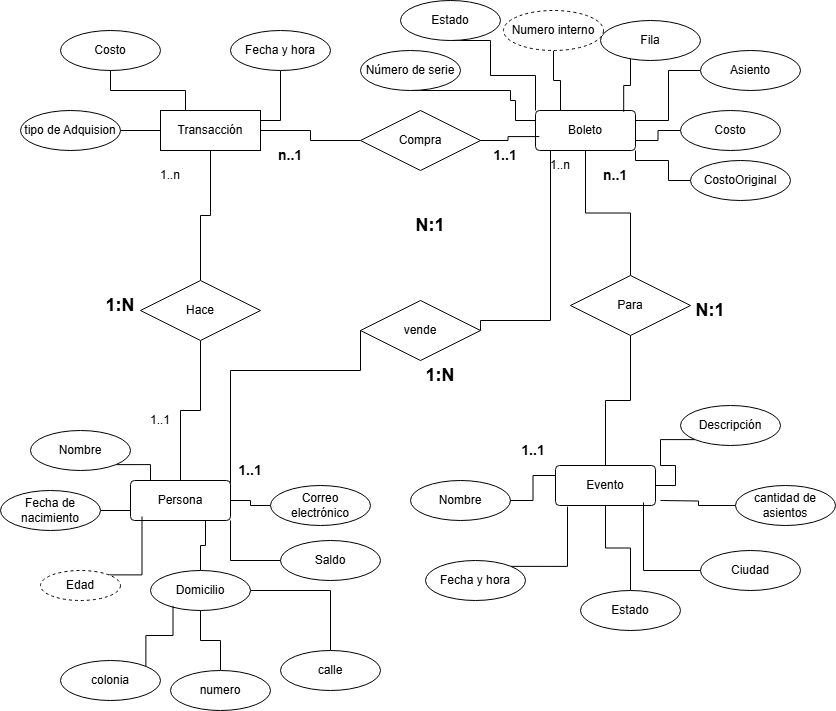

The diagram above was exported from draw.io. Its source (the exported page's mxGraphModel, read from the mxfile embedded in the PNG):
<mxGraphModel dx="2021" dy="716" grid="1" gridSize="10" guides="1" tooltips="1" connect="1" arrows="1" fold="1" page="1" pageScale="1" pageWidth="827" pageHeight="1169" math="0" shadow="0">
  <root>
    <mxCell id="0" />
    <mxCell id="1" parent="0" />
    <mxCell id="ULvDlD9Oqm8bPdQTXCZo-31" style="edgeStyle=orthogonalEdgeStyle;rounded=0;orthogonalLoop=1;jettySize=auto;html=1;entryX=0.5;entryY=0;entryDx=0;entryDy=0;endArrow=none;startFill=0;" parent="1" source="ULvDlD9Oqm8bPdQTXCZo-1" target="ULvDlD9Oqm8bPdQTXCZo-25" edge="1">
      <mxGeometry relative="1" as="geometry" />
    </mxCell>
    <mxCell id="ULvDlD9Oqm8bPdQTXCZo-1" value="Boleto" style="rounded=1;arcSize=10;whiteSpace=wrap;html=1;align=center;" parent="1" vertex="1">
      <mxGeometry x="425" y="120" width="100" height="40" as="geometry" />
    </mxCell>
    <mxCell id="ULvDlD9Oqm8bPdQTXCZo-2" value="Evento" style="rounded=1;arcSize=10;whiteSpace=wrap;html=1;align=center;" parent="1" vertex="1">
      <mxGeometry x="445" y="475" width="100" height="40" as="geometry" />
    </mxCell>
    <mxCell id="ULvDlD9Oqm8bPdQTXCZo-27" style="edgeStyle=orthogonalEdgeStyle;rounded=0;orthogonalLoop=1;jettySize=auto;html=1;exitX=0.5;exitY=0;exitDx=0;exitDy=0;entryX=0.5;entryY=1;entryDx=0;entryDy=0;endArrow=none;startFill=0;" parent="1" source="ULvDlD9Oqm8bPdQTXCZo-3" target="ULvDlD9Oqm8bPdQTXCZo-24" edge="1">
      <mxGeometry relative="1" as="geometry" />
    </mxCell>
    <mxCell id="ULvDlD9Oqm8bPdQTXCZo-64" style="edgeStyle=orthogonalEdgeStyle;rounded=0;orthogonalLoop=1;jettySize=auto;html=1;exitX=0.859;exitY=0.005;exitDx=0;exitDy=0;entryX=0;entryY=0.5;entryDx=0;entryDy=0;endArrow=none;startFill=0;exitPerimeter=0;" parent="1" source="ULvDlD9Oqm8bPdQTXCZo-3" target="ULvDlD9Oqm8bPdQTXCZo-62" edge="1">
      <mxGeometry relative="1" as="geometry">
        <Array as="points">
          <mxPoint x="120" y="495" />
          <mxPoint x="120" y="380" />
          <mxPoint x="250" y="380" />
        </Array>
      </mxGeometry>
    </mxCell>
    <mxCell id="ULvDlD9Oqm8bPdQTXCZo-3" value="Persona" style="rounded=1;arcSize=10;whiteSpace=wrap;html=1;align=center;" parent="1" vertex="1">
      <mxGeometry x="20" y="490" width="100" height="40" as="geometry" />
    </mxCell>
    <mxCell id="ULvDlD9Oqm8bPdQTXCZo-29" style="edgeStyle=orthogonalEdgeStyle;rounded=0;orthogonalLoop=1;jettySize=auto;html=1;entryX=0;entryY=0.5;entryDx=0;entryDy=0;endArrow=none;startFill=0;" parent="1" source="ULvDlD9Oqm8bPdQTXCZo-4" target="ULvDlD9Oqm8bPdQTXCZo-26" edge="1">
      <mxGeometry relative="1" as="geometry" />
    </mxCell>
    <mxCell id="ULvDlD9Oqm8bPdQTXCZo-4" value="Transacción" style="whiteSpace=wrap;html=1;align=center;" parent="1" vertex="1">
      <mxGeometry x="50" y="120" width="100" height="40" as="geometry" />
    </mxCell>
    <mxCell id="ULvDlD9Oqm8bPdQTXCZo-39" style="edgeStyle=orthogonalEdgeStyle;rounded=0;orthogonalLoop=1;jettySize=auto;html=1;endArrow=none;startFill=0;" parent="1" source="ULvDlD9Oqm8bPdQTXCZo-5" target="ULvDlD9Oqm8bPdQTXCZo-4" edge="1">
      <mxGeometry relative="1" as="geometry" />
    </mxCell>
    <mxCell id="ULvDlD9Oqm8bPdQTXCZo-5" value="tipo de Adquision" style="ellipse;whiteSpace=wrap;html=1;align=center;" parent="1" vertex="1">
      <mxGeometry x="-90" y="120" width="100" height="40" as="geometry" />
    </mxCell>
    <mxCell id="ULvDlD9Oqm8bPdQTXCZo-35" style="edgeStyle=orthogonalEdgeStyle;rounded=0;orthogonalLoop=1;jettySize=auto;html=1;exitX=1;exitY=0.5;exitDx=0;exitDy=0;entryX=0;entryY=0.5;entryDx=0;entryDy=0;endArrow=none;startFill=0;" parent="1" source="ULvDlD9Oqm8bPdQTXCZo-6" target="ULvDlD9Oqm8bPdQTXCZo-3" edge="1">
      <mxGeometry relative="1" as="geometry" />
    </mxCell>
    <mxCell id="ULvDlD9Oqm8bPdQTXCZo-6" value="Fecha de nacimiento" style="ellipse;whiteSpace=wrap;html=1;align=center;" parent="1" vertex="1">
      <mxGeometry x="-110" y="500" width="100" height="40" as="geometry" />
    </mxCell>
    <mxCell id="ULvDlD9Oqm8bPdQTXCZo-37" style="edgeStyle=orthogonalEdgeStyle;rounded=0;orthogonalLoop=1;jettySize=auto;html=1;exitX=0.5;exitY=0;exitDx=0;exitDy=0;entryX=0.75;entryY=1;entryDx=0;entryDy=0;endArrow=none;startFill=0;" parent="1" source="ULvDlD9Oqm8bPdQTXCZo-7" target="ULvDlD9Oqm8bPdQTXCZo-3" edge="1">
      <mxGeometry relative="1" as="geometry" />
    </mxCell>
    <mxCell id="ULvDlD9Oqm8bPdQTXCZo-7" value="Domicilio" style="ellipse;whiteSpace=wrap;html=1;align=center;" parent="1" vertex="1">
      <mxGeometry x="40" y="580" width="100" height="40" as="geometry" />
    </mxCell>
    <mxCell id="hN9qFNuNnvtqfqO4b8rA-1" style="edgeStyle=orthogonalEdgeStyle;rounded=0;orthogonalLoop=1;jettySize=auto;html=1;endArrow=none;startFill=0;" edge="1" parent="1" source="ULvDlD9Oqm8bPdQTXCZo-8" target="ULvDlD9Oqm8bPdQTXCZo-2">
      <mxGeometry relative="1" as="geometry" />
    </mxCell>
    <mxCell id="ULvDlD9Oqm8bPdQTXCZo-8" value="Estado" style="ellipse;whiteSpace=wrap;html=1;align=center;" parent="1" vertex="1">
      <mxGeometry x="470" y="600" width="100" height="40" as="geometry" />
    </mxCell>
    <mxCell id="ULvDlD9Oqm8bPdQTXCZo-47" style="edgeStyle=orthogonalEdgeStyle;rounded=0;orthogonalLoop=1;jettySize=auto;html=1;exitX=0;exitY=1;exitDx=0;exitDy=0;entryX=1;entryY=0.5;entryDx=0;entryDy=0;endArrow=none;startFill=0;" parent="1" source="ULvDlD9Oqm8bPdQTXCZo-9" target="ULvDlD9Oqm8bPdQTXCZo-2" edge="1">
      <mxGeometry relative="1" as="geometry" />
    </mxCell>
    <mxCell id="ULvDlD9Oqm8bPdQTXCZo-9" value="Descripción" style="ellipse;whiteSpace=wrap;html=1;align=center;" parent="1" vertex="1">
      <mxGeometry x="570" y="415" width="100" height="40" as="geometry" />
    </mxCell>
    <mxCell id="ULvDlD9Oqm8bPdQTXCZo-11" value="Ciudad" style="ellipse;whiteSpace=wrap;html=1;align=center;" parent="1" vertex="1">
      <mxGeometry x="590" y="560" width="100" height="40" as="geometry" />
    </mxCell>
    <mxCell id="ULvDlD9Oqm8bPdQTXCZo-41" style="edgeStyle=orthogonalEdgeStyle;rounded=0;orthogonalLoop=1;jettySize=auto;html=1;exitX=0.5;exitY=1;exitDx=0;exitDy=0;entryX=1;entryY=0.25;entryDx=0;entryDy=0;endArrow=none;startFill=0;" parent="1" source="ULvDlD9Oqm8bPdQTXCZo-12" target="ULvDlD9Oqm8bPdQTXCZo-4" edge="1">
      <mxGeometry relative="1" as="geometry" />
    </mxCell>
    <mxCell id="ULvDlD9Oqm8bPdQTXCZo-12" value="Fecha y hora" style="ellipse;whiteSpace=wrap;html=1;align=center;" parent="1" vertex="1">
      <mxGeometry x="120" y="40" width="100" height="40" as="geometry" />
    </mxCell>
    <mxCell id="ULvDlD9Oqm8bPdQTXCZo-45" style="edgeStyle=orthogonalEdgeStyle;rounded=0;orthogonalLoop=1;jettySize=auto;html=1;entryX=1;entryY=0.5;entryDx=0;entryDy=0;endArrow=none;startFill=0;" parent="1" source="ULvDlD9Oqm8bPdQTXCZo-13" target="ULvDlD9Oqm8bPdQTXCZo-1" edge="1">
      <mxGeometry relative="1" as="geometry">
        <Array as="points">
          <mxPoint x="558" y="80" />
          <mxPoint x="558" y="130" />
          <mxPoint x="525" y="130" />
        </Array>
      </mxGeometry>
    </mxCell>
    <mxCell id="ULvDlD9Oqm8bPdQTXCZo-13" value="Asiento" style="ellipse;whiteSpace=wrap;html=1;align=center;" parent="1" vertex="1">
      <mxGeometry x="590" y="60" width="100" height="40" as="geometry" />
    </mxCell>
    <mxCell id="ULvDlD9Oqm8bPdQTXCZo-14" value="Fila" style="ellipse;whiteSpace=wrap;html=1;align=center;" parent="1" vertex="1">
      <mxGeometry x="490" y="30" width="100" height="40" as="geometry" />
    </mxCell>
    <mxCell id="ULvDlD9Oqm8bPdQTXCZo-42" style="edgeStyle=orthogonalEdgeStyle;rounded=0;orthogonalLoop=1;jettySize=auto;html=1;entryX=0;entryY=0.25;entryDx=0;entryDy=0;endArrow=none;startFill=0;" parent="1" source="ULvDlD9Oqm8bPdQTXCZo-15" target="ULvDlD9Oqm8bPdQTXCZo-1" edge="1">
      <mxGeometry relative="1" as="geometry">
        <Array as="points">
          <mxPoint x="400" y="100" />
          <mxPoint x="400" y="110" />
          <mxPoint x="405" y="110" />
          <mxPoint x="405" y="130" />
        </Array>
      </mxGeometry>
    </mxCell>
    <mxCell id="ULvDlD9Oqm8bPdQTXCZo-15" value="Número de serie" style="ellipse;whiteSpace=wrap;html=1;align=center;" parent="1" vertex="1">
      <mxGeometry x="250" y="60" width="100" height="40" as="geometry" />
    </mxCell>
    <mxCell id="ULvDlD9Oqm8bPdQTXCZo-51" style="edgeStyle=orthogonalEdgeStyle;rounded=0;orthogonalLoop=1;jettySize=auto;html=1;entryX=0;entryY=0.25;entryDx=0;entryDy=0;endArrow=none;startFill=0;" parent="1" source="ULvDlD9Oqm8bPdQTXCZo-16" target="ULvDlD9Oqm8bPdQTXCZo-2" edge="1">
      <mxGeometry relative="1" as="geometry" />
    </mxCell>
    <mxCell id="ULvDlD9Oqm8bPdQTXCZo-16" value="Nombre" style="ellipse;whiteSpace=wrap;html=1;align=center;" parent="1" vertex="1">
      <mxGeometry x="300" y="490" width="100" height="40" as="geometry" />
    </mxCell>
    <mxCell id="ULvDlD9Oqm8bPdQTXCZo-43" value="" style="edgeStyle=orthogonalEdgeStyle;rounded=0;orthogonalLoop=1;jettySize=auto;html=1;endArrow=none;startFill=0;" parent="1" source="ULvDlD9Oqm8bPdQTXCZo-17" target="ULvDlD9Oqm8bPdQTXCZo-1" edge="1">
      <mxGeometry relative="1" as="geometry">
        <Array as="points">
          <mxPoint x="443" y="90" />
          <mxPoint x="450" y="90" />
        </Array>
      </mxGeometry>
    </mxCell>
    <mxCell id="ULvDlD9Oqm8bPdQTXCZo-17" value="Numero interno" style="ellipse;whiteSpace=wrap;html=1;align=center;dashed=1;" parent="1" vertex="1">
      <mxGeometry x="393" y="20" width="100" height="40" as="geometry" />
    </mxCell>
    <mxCell id="ULvDlD9Oqm8bPdQTXCZo-18" value="Fecha y hora" style="ellipse;whiteSpace=wrap;html=1;align=center;" parent="1" vertex="1">
      <mxGeometry x="315" y="570" width="100" height="40" as="geometry" />
    </mxCell>
    <mxCell id="ULvDlD9Oqm8bPdQTXCZo-34" style="edgeStyle=orthogonalEdgeStyle;rounded=0;orthogonalLoop=1;jettySize=auto;html=1;exitX=1;exitY=1;exitDx=0;exitDy=0;endArrow=none;startFill=0;" parent="1" source="ULvDlD9Oqm8bPdQTXCZo-19" edge="1">
      <mxGeometry relative="1" as="geometry">
        <mxPoint x="40" y="490" as="targetPoint" />
      </mxGeometry>
    </mxCell>
    <mxCell id="ULvDlD9Oqm8bPdQTXCZo-19" value="Nombre" style="ellipse;whiteSpace=wrap;html=1;align=center;" parent="1" vertex="1">
      <mxGeometry x="-80" y="440" width="100" height="40" as="geometry" />
    </mxCell>
    <mxCell id="ULvDlD9Oqm8bPdQTXCZo-36" style="edgeStyle=orthogonalEdgeStyle;rounded=0;orthogonalLoop=1;jettySize=auto;html=1;exitX=1;exitY=0;exitDx=0;exitDy=0;endArrow=none;startFill=0;entryX=0.115;entryY=0.9;entryDx=0;entryDy=0;entryPerimeter=0;" parent="1" source="ULvDlD9Oqm8bPdQTXCZo-20" target="ULvDlD9Oqm8bPdQTXCZo-3" edge="1">
      <mxGeometry relative="1" as="geometry">
        <mxPoint x="30" y="540" as="targetPoint" />
      </mxGeometry>
    </mxCell>
    <mxCell id="ULvDlD9Oqm8bPdQTXCZo-20" value="Edad" style="ellipse;whiteSpace=wrap;html=1;align=center;dashed=1;" parent="1" vertex="1">
      <mxGeometry x="-70" y="580" width="80" height="30" as="geometry" />
    </mxCell>
    <mxCell id="ULvDlD9Oqm8bPdQTXCZo-40" style="edgeStyle=orthogonalEdgeStyle;rounded=0;orthogonalLoop=1;jettySize=auto;html=1;entryX=0.25;entryY=0;entryDx=0;entryDy=0;endArrow=none;startFill=0;" parent="1" source="ULvDlD9Oqm8bPdQTXCZo-22" target="ULvDlD9Oqm8bPdQTXCZo-4" edge="1">
      <mxGeometry relative="1" as="geometry" />
    </mxCell>
    <mxCell id="ULvDlD9Oqm8bPdQTXCZo-22" value="Costo" style="ellipse;whiteSpace=wrap;html=1;align=center;" parent="1" vertex="1">
      <mxGeometry x="-50" y="40" width="100" height="40" as="geometry" />
    </mxCell>
    <mxCell id="ULvDlD9Oqm8bPdQTXCZo-38" style="edgeStyle=orthogonalEdgeStyle;rounded=0;orthogonalLoop=1;jettySize=auto;html=1;exitX=0;exitY=0.5;exitDx=0;exitDy=0;endArrow=none;startFill=0;" parent="1" source="ULvDlD9Oqm8bPdQTXCZo-23" target="ULvDlD9Oqm8bPdQTXCZo-3" edge="1">
      <mxGeometry relative="1" as="geometry" />
    </mxCell>
    <mxCell id="ULvDlD9Oqm8bPdQTXCZo-23" value="Correo electrónico" style="ellipse;whiteSpace=wrap;html=1;align=center;" parent="1" vertex="1">
      <mxGeometry x="160" y="495" width="100" height="40" as="geometry" />
    </mxCell>
    <mxCell id="ULvDlD9Oqm8bPdQTXCZo-28" style="edgeStyle=orthogonalEdgeStyle;rounded=0;orthogonalLoop=1;jettySize=auto;html=1;endArrow=none;startFill=0;" parent="1" source="ULvDlD9Oqm8bPdQTXCZo-24" target="ULvDlD9Oqm8bPdQTXCZo-4" edge="1">
      <mxGeometry relative="1" as="geometry" />
    </mxCell>
    <mxCell id="ULvDlD9Oqm8bPdQTXCZo-24" value="Hace" style="shape=rhombus;perimeter=rhombusPerimeter;whiteSpace=wrap;html=1;align=center;" parent="1" vertex="1">
      <mxGeometry x="30" y="290" width="120" height="60" as="geometry" />
    </mxCell>
    <mxCell id="ULvDlD9Oqm8bPdQTXCZo-32" style="edgeStyle=orthogonalEdgeStyle;rounded=0;orthogonalLoop=1;jettySize=auto;html=1;endArrow=none;startFill=0;" parent="1" source="ULvDlD9Oqm8bPdQTXCZo-25" target="ULvDlD9Oqm8bPdQTXCZo-2" edge="1">
      <mxGeometry relative="1" as="geometry" />
    </mxCell>
    <mxCell id="ULvDlD9Oqm8bPdQTXCZo-25" value="Para" style="shape=rhombus;perimeter=rhombusPerimeter;whiteSpace=wrap;html=1;align=center;" parent="1" vertex="1">
      <mxGeometry x="460" y="285" width="120" height="60" as="geometry" />
    </mxCell>
    <mxCell id="ULvDlD9Oqm8bPdQTXCZo-26" value="Compra" style="shape=rhombus;perimeter=rhombusPerimeter;whiteSpace=wrap;html=1;align=center;" parent="1" vertex="1">
      <mxGeometry x="250" y="120" width="120" height="60" as="geometry" />
    </mxCell>
    <mxCell id="ULvDlD9Oqm8bPdQTXCZo-44" style="edgeStyle=orthogonalEdgeStyle;rounded=0;orthogonalLoop=1;jettySize=auto;html=1;entryX=0.882;entryY=0.031;entryDx=0;entryDy=0;entryPerimeter=0;endArrow=none;startFill=0;" parent="1" source="ULvDlD9Oqm8bPdQTXCZo-14" target="ULvDlD9Oqm8bPdQTXCZo-1" edge="1">
      <mxGeometry relative="1" as="geometry">
        <Array as="points">
          <mxPoint x="520" y="95" />
          <mxPoint x="513" y="95" />
        </Array>
      </mxGeometry>
    </mxCell>
    <mxCell id="ULvDlD9Oqm8bPdQTXCZo-50" style="edgeStyle=orthogonalEdgeStyle;rounded=0;orthogonalLoop=1;jettySize=auto;html=1;exitX=1;exitY=0;exitDx=0;exitDy=0;entryX=0.12;entryY=1.031;entryDx=0;entryDy=0;entryPerimeter=0;endArrow=none;startFill=0;" parent="1" source="ULvDlD9Oqm8bPdQTXCZo-18" target="ULvDlD9Oqm8bPdQTXCZo-2" edge="1">
      <mxGeometry relative="1" as="geometry" />
    </mxCell>
    <mxCell id="ULvDlD9Oqm8bPdQTXCZo-52" value="1..n" style="text;html=1;align=center;verticalAlign=middle;whiteSpace=wrap;rounded=0;" parent="1" vertex="1">
      <mxGeometry x="30" y="170" width="60" height="30" as="geometry" />
    </mxCell>
    <mxCell id="ULvDlD9Oqm8bPdQTXCZo-53" value="1..1" style="text;html=1;align=center;verticalAlign=middle;whiteSpace=wrap;rounded=0;" parent="1" vertex="1">
      <mxGeometry x="20" y="415" width="60" height="30" as="geometry" />
    </mxCell>
    <mxCell id="ULvDlD9Oqm8bPdQTXCZo-54" value="&lt;b&gt;&lt;font style=&quot;font-size: 18px;&quot;&gt;1:N&lt;/font&gt;&lt;/b&gt;" style="text;html=1;align=center;verticalAlign=middle;whiteSpace=wrap;rounded=0;" parent="1" vertex="1">
      <mxGeometry x="-20" y="300" width="60" height="30" as="geometry" />
    </mxCell>
    <mxCell id="ULvDlD9Oqm8bPdQTXCZo-56" value="&lt;b&gt;&lt;font style=&quot;font-size: 14px;&quot;&gt;n..1&lt;/font&gt;&lt;/b&gt;" style="text;html=1;align=center;verticalAlign=middle;whiteSpace=wrap;rounded=0;" parent="1" vertex="1">
      <mxGeometry x="150" y="150" width="60" height="30" as="geometry" />
    </mxCell>
    <mxCell id="ULvDlD9Oqm8bPdQTXCZo-57" value="&lt;b&gt;&lt;font style=&quot;font-size: 18px;&quot;&gt;N:1&lt;/font&gt;&lt;/b&gt;" style="text;html=1;align=center;verticalAlign=middle;whiteSpace=wrap;rounded=0;" parent="1" vertex="1">
      <mxGeometry x="290" y="220" width="60" height="30" as="geometry" />
    </mxCell>
    <mxCell id="ULvDlD9Oqm8bPdQTXCZo-59" value="&lt;b&gt;&lt;font style=&quot;font-size: 14px;&quot;&gt;1..1&lt;/font&gt;&lt;/b&gt;" style="text;html=1;align=center;verticalAlign=middle;whiteSpace=wrap;rounded=0;" parent="1" vertex="1">
      <mxGeometry x="393" y="445" width="60" height="30" as="geometry" />
    </mxCell>
    <mxCell id="ULvDlD9Oqm8bPdQTXCZo-60" value="&lt;b&gt;&lt;font style=&quot;font-size: 14px;&quot;&gt;n..1&lt;/font&gt;&lt;/b&gt;" style="text;html=1;align=center;verticalAlign=middle;whiteSpace=wrap;rounded=0;" parent="1" vertex="1">
      <mxGeometry x="475" y="170" width="60" height="30" as="geometry" />
    </mxCell>
    <mxCell id="ULvDlD9Oqm8bPdQTXCZo-61" value="&lt;b&gt;&lt;font style=&quot;font-size: 18px;&quot;&gt;N:1&lt;/font&gt;&lt;/b&gt;" style="text;html=1;align=center;verticalAlign=middle;whiteSpace=wrap;rounded=0;" parent="1" vertex="1">
      <mxGeometry x="570" y="305" width="60" height="30" as="geometry" />
    </mxCell>
    <mxCell id="ULvDlD9Oqm8bPdQTXCZo-65" style="edgeStyle=orthogonalEdgeStyle;rounded=0;orthogonalLoop=1;jettySize=auto;html=1;exitX=1;exitY=0.5;exitDx=0;exitDy=0;endArrow=none;startFill=0;" parent="1" source="ULvDlD9Oqm8bPdQTXCZo-62" target="ULvDlD9Oqm8bPdQTXCZo-1" edge="1">
      <mxGeometry relative="1" as="geometry">
        <Array as="points">
          <mxPoint x="440" y="330" />
        </Array>
      </mxGeometry>
    </mxCell>
    <mxCell id="ULvDlD9Oqm8bPdQTXCZo-62" value="vende" style="shape=rhombus;perimeter=rhombusPerimeter;whiteSpace=wrap;html=1;align=center;" parent="1" vertex="1">
      <mxGeometry x="250" y="310" width="120" height="60" as="geometry" />
    </mxCell>
    <mxCell id="ULvDlD9Oqm8bPdQTXCZo-55" value="&lt;b&gt;&lt;font style=&quot;font-size: 14px;&quot;&gt;1..1&lt;/font&gt;&lt;/b&gt;" style="text;html=1;align=center;verticalAlign=middle;whiteSpace=wrap;rounded=0;" parent="1" vertex="1">
      <mxGeometry x="365" y="150" width="60" height="30" as="geometry" />
    </mxCell>
    <mxCell id="ULvDlD9Oqm8bPdQTXCZo-67" style="edgeStyle=orthogonalEdgeStyle;rounded=0;orthogonalLoop=1;jettySize=auto;html=1;exitX=1;exitY=0.5;exitDx=0;exitDy=0;entryX=0.039;entryY=0.652;entryDx=0;entryDy=0;entryPerimeter=0;endArrow=none;startFill=0;" parent="1" source="ULvDlD9Oqm8bPdQTXCZo-26" target="ULvDlD9Oqm8bPdQTXCZo-1" edge="1">
      <mxGeometry relative="1" as="geometry" />
    </mxCell>
    <mxCell id="ULvDlD9Oqm8bPdQTXCZo-69" value="&lt;b&gt;&lt;font style=&quot;font-size: 18px;&quot;&gt;1:N&lt;/font&gt;&lt;/b&gt;" style="text;html=1;align=center;verticalAlign=middle;whiteSpace=wrap;rounded=0;" parent="1" vertex="1">
      <mxGeometry x="300" y="370" width="60" height="30" as="geometry" />
    </mxCell>
    <mxCell id="ULvDlD9Oqm8bPdQTXCZo-70" value="1..n" style="text;html=1;align=center;verticalAlign=middle;whiteSpace=wrap;rounded=0;" parent="1" vertex="1">
      <mxGeometry x="420" y="160" width="60" height="30" as="geometry" />
    </mxCell>
    <mxCell id="ULvDlD9Oqm8bPdQTXCZo-71" value="&lt;b&gt;&lt;font style=&quot;font-size: 14px;&quot;&gt;1..1&lt;/font&gt;&lt;/b&gt;" style="text;html=1;align=center;verticalAlign=middle;whiteSpace=wrap;rounded=0;" parent="1" vertex="1">
      <mxGeometry x="110" y="465" width="60" height="30" as="geometry" />
    </mxCell>
    <mxCell id="ULvDlD9Oqm8bPdQTXCZo-79" style="edgeStyle=orthogonalEdgeStyle;rounded=0;orthogonalLoop=1;jettySize=auto;html=1;exitX=0.5;exitY=0;exitDx=0;exitDy=0;endArrow=none;startFill=0;" parent="1" source="ULvDlD9Oqm8bPdQTXCZo-75" target="ULvDlD9Oqm8bPdQTXCZo-7" edge="1">
      <mxGeometry relative="1" as="geometry" />
    </mxCell>
    <mxCell id="ULvDlD9Oqm8bPdQTXCZo-75" value="numero" style="ellipse;whiteSpace=wrap;html=1;align=center;" parent="1" vertex="1">
      <mxGeometry x="60" y="680" width="100" height="40" as="geometry" />
    </mxCell>
    <mxCell id="ULvDlD9Oqm8bPdQTXCZo-76" value="colonia" style="ellipse;whiteSpace=wrap;html=1;align=center;" parent="1" vertex="1">
      <mxGeometry x="-50" y="670" width="100" height="40" as="geometry" />
    </mxCell>
    <mxCell id="ULvDlD9Oqm8bPdQTXCZo-80" style="edgeStyle=orthogonalEdgeStyle;rounded=0;orthogonalLoop=1;jettySize=auto;html=1;exitX=0.5;exitY=0;exitDx=0;exitDy=0;entryX=1;entryY=0.5;entryDx=0;entryDy=0;endArrow=none;startFill=0;" parent="1" source="ULvDlD9Oqm8bPdQTXCZo-77" target="ULvDlD9Oqm8bPdQTXCZo-7" edge="1">
      <mxGeometry relative="1" as="geometry" />
    </mxCell>
    <mxCell id="ULvDlD9Oqm8bPdQTXCZo-77" value="calle" style="ellipse;whiteSpace=wrap;html=1;align=center;" parent="1" vertex="1">
      <mxGeometry x="170" y="660" width="100" height="40" as="geometry" />
    </mxCell>
    <mxCell id="ULvDlD9Oqm8bPdQTXCZo-78" style="edgeStyle=orthogonalEdgeStyle;rounded=0;orthogonalLoop=1;jettySize=auto;html=1;exitX=1;exitY=0;exitDx=0;exitDy=0;entryX=0.225;entryY=0.883;entryDx=0;entryDy=0;entryPerimeter=0;endArrow=none;startFill=0;" parent="1" source="ULvDlD9Oqm8bPdQTXCZo-76" target="ULvDlD9Oqm8bPdQTXCZo-7" edge="1">
      <mxGeometry relative="1" as="geometry" />
    </mxCell>
    <mxCell id="ULvDlD9Oqm8bPdQTXCZo-82" style="edgeStyle=orthogonalEdgeStyle;rounded=0;orthogonalLoop=1;jettySize=auto;html=1;exitX=0;exitY=0.5;exitDx=0;exitDy=0;entryX=1;entryY=1;entryDx=0;entryDy=0;endArrow=none;startFill=0;" parent="1" source="ULvDlD9Oqm8bPdQTXCZo-81" target="ULvDlD9Oqm8bPdQTXCZo-3" edge="1">
      <mxGeometry relative="1" as="geometry" />
    </mxCell>
    <mxCell id="ULvDlD9Oqm8bPdQTXCZo-81" value="Saldo" style="ellipse;whiteSpace=wrap;html=1;align=center;" parent="1" vertex="1">
      <mxGeometry x="170" y="550" width="100" height="40" as="geometry" />
    </mxCell>
    <mxCell id="hN9qFNuNnvtqfqO4b8rA-3" style="edgeStyle=orthogonalEdgeStyle;rounded=0;orthogonalLoop=1;jettySize=auto;html=1;endArrow=none;startFill=0;" edge="1" parent="1" source="1qpl8nGFopjfrL8n59NP-11">
      <mxGeometry relative="1" as="geometry">
        <mxPoint x="550" y="510" as="targetPoint" />
      </mxGeometry>
    </mxCell>
    <mxCell id="1qpl8nGFopjfrL8n59NP-11" value="cantidad de asientos" style="ellipse;whiteSpace=wrap;html=1;align=center;" parent="1" vertex="1">
      <mxGeometry x="625" y="495" width="100" height="40" as="geometry" />
    </mxCell>
    <mxCell id="1qpl8nGFopjfrL8n59NP-16" style="edgeStyle=orthogonalEdgeStyle;rounded=0;orthogonalLoop=1;jettySize=auto;html=1;exitX=1;exitY=0.5;exitDx=0;exitDy=0;entryX=0;entryY=0.5;entryDx=0;entryDy=0;endArrow=none;startFill=0;" parent="1" source="1qpl8nGFopjfrL8n59NP-14" edge="1">
      <mxGeometry relative="1" as="geometry">
        <mxPoint x="760" y="550" as="targetPoint" />
      </mxGeometry>
    </mxCell>
    <mxCell id="hN9qFNuNnvtqfqO4b8rA-2" style="edgeStyle=orthogonalEdgeStyle;rounded=0;orthogonalLoop=1;jettySize=auto;html=1;entryX=0.88;entryY=0.925;entryDx=0;entryDy=0;entryPerimeter=0;endArrow=none;startFill=0;" edge="1" parent="1" source="ULvDlD9Oqm8bPdQTXCZo-11" target="ULvDlD9Oqm8bPdQTXCZo-2">
      <mxGeometry relative="1" as="geometry" />
    </mxCell>
    <mxCell id="hN9qFNuNnvtqfqO4b8rA-7" style="edgeStyle=orthogonalEdgeStyle;rounded=0;orthogonalLoop=1;jettySize=auto;html=1;entryX=1;entryY=0.75;entryDx=0;entryDy=0;endArrow=none;startFill=0;" edge="1" parent="1" source="hN9qFNuNnvtqfqO4b8rA-5" target="ULvDlD9Oqm8bPdQTXCZo-1">
      <mxGeometry relative="1" as="geometry" />
    </mxCell>
    <mxCell id="hN9qFNuNnvtqfqO4b8rA-5" value="Costo" style="ellipse;whiteSpace=wrap;html=1;align=center;" vertex="1" parent="1">
      <mxGeometry x="570" y="120" width="100" height="40" as="geometry" />
    </mxCell>
    <mxCell id="hN9qFNuNnvtqfqO4b8rA-8" style="edgeStyle=orthogonalEdgeStyle;rounded=0;orthogonalLoop=1;jettySize=auto;html=1;entryX=1;entryY=1;entryDx=0;entryDy=0;endArrow=none;startFill=0;" edge="1" parent="1" source="hN9qFNuNnvtqfqO4b8rA-6" target="ULvDlD9Oqm8bPdQTXCZo-1">
      <mxGeometry relative="1" as="geometry">
        <Array as="points">
          <mxPoint x="558" y="190" />
          <mxPoint x="558" y="170" />
          <mxPoint x="525" y="170" />
        </Array>
      </mxGeometry>
    </mxCell>
    <mxCell id="hN9qFNuNnvtqfqO4b8rA-6" value="CostoOriginal" style="ellipse;whiteSpace=wrap;html=1;align=center;" vertex="1" parent="1">
      <mxGeometry x="580" y="170" width="100" height="40" as="geometry" />
    </mxCell>
    <mxCell id="hN9qFNuNnvtqfqO4b8rA-11" style="edgeStyle=orthogonalEdgeStyle;rounded=0;orthogonalLoop=1;jettySize=auto;html=1;exitX=0.5;exitY=1;exitDx=0;exitDy=0;entryX=0;entryY=0;entryDx=0;entryDy=0;endArrow=none;startFill=0;" edge="1" parent="1" source="hN9qFNuNnvtqfqO4b8rA-9" target="ULvDlD9Oqm8bPdQTXCZo-1">
      <mxGeometry relative="1" as="geometry">
        <Array as="points">
          <mxPoint x="380" y="50" />
          <mxPoint x="380" y="85" />
          <mxPoint x="425" y="85" />
        </Array>
      </mxGeometry>
    </mxCell>
    <mxCell id="hN9qFNuNnvtqfqO4b8rA-9" value="Estado" style="ellipse;whiteSpace=wrap;html=1;align=center;" vertex="1" parent="1">
      <mxGeometry x="290" y="10" width="100" height="40" as="geometry" />
    </mxCell>
  </root>
</mxGraphModel>